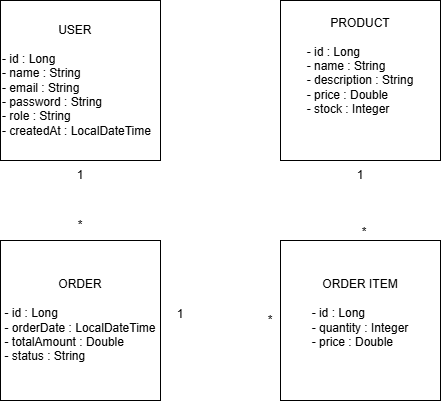

The diagram above was exported from draw.io. Its source (the exported page's mxGraphModel, read from the mxfile embedded in the PNG):
<mxGraphModel dx="1042" dy="570" grid="1" gridSize="10" guides="1" tooltips="1" connect="1" arrows="1" fold="1" page="1" pageScale="1" pageWidth="827" pageHeight="1169" math="0" shadow="0">
  <root>
    <mxCell id="0" />
    <mxCell id="1" parent="0" />
    <mxCell id="d1Uxiku80vw5ciQXc3mA-1" parent="1" style="whiteSpace=wrap;html=1;aspect=fixed;align=left;" value="&lt;div style=&quot;text-align: center;&quot;&gt;USER&amp;nbsp;&lt;/div&gt;&lt;div style=&quot;text-align: center;&quot;&gt;&lt;br&gt;&lt;/div&gt;&lt;div style=&quot;&quot;&gt;- id : Long&lt;br&gt;- name : String&lt;br&gt;- email : String&lt;br&gt;- password : String&lt;br&gt;- role : String&lt;br&gt;- createdAt : LocalDateTime&lt;/div&gt;" vertex="1">
      <mxGeometry height="160" width="160" x="80" y="120" as="geometry" />
    </mxCell>
    <mxCell id="d1Uxiku80vw5ciQXc3mA-2" parent="1" style="whiteSpace=wrap;html=1;aspect=fixed;" value="&lt;div style=&quot;&quot;&gt;&lt;span style=&quot;background-color: transparent; color: light-dark(rgb(0, 0, 0), rgb(255, 255, 255));&quot;&gt;PRODUCT&lt;/span&gt;&lt;/div&gt;&lt;div style=&quot;text-align: left;&quot;&gt;&lt;span style=&quot;background-color: transparent; color: light-dark(rgb(0, 0, 0), rgb(255, 255, 255));&quot;&gt;&lt;br&gt;&lt;/span&gt;&lt;/div&gt;&lt;div style=&quot;text-align: left;&quot;&gt;&lt;span style=&quot;background-color: transparent; color: light-dark(rgb(0, 0, 0), rgb(255, 255, 255));&quot;&gt;- id : Long&lt;/span&gt;&lt;/div&gt;&lt;div style=&quot;text-align: left;&quot;&gt;&lt;span style=&quot;background-color: transparent; color: light-dark(rgb(0, 0, 0), rgb(255, 255, 255));&quot;&gt;- name : String&lt;/span&gt;&lt;/div&gt;&lt;div style=&quot;text-align: left;&quot;&gt;&lt;span style=&quot;background-color: transparent; color: light-dark(rgb(0, 0, 0), rgb(255, 255, 255));&quot;&gt;- description : String&lt;/span&gt;&lt;/div&gt;&lt;div style=&quot;text-align: left;&quot;&gt;&lt;span style=&quot;background-color: transparent; color: light-dark(rgb(0, 0, 0), rgb(255, 255, 255));&quot;&gt;- price : Double&lt;/span&gt;&lt;/div&gt;&lt;div style=&quot;text-align: left;&quot;&gt;&lt;span style=&quot;background-color: transparent; color: light-dark(rgb(0, 0, 0), rgb(255, 255, 255));&quot;&gt;- stock : Integer&lt;/span&gt;&lt;/div&gt;&lt;div&gt;&lt;br&gt;&lt;div&gt;&lt;br&gt;&lt;/div&gt;&lt;/div&gt;" vertex="1">
      <mxGeometry height="160" width="160" x="360" y="120" as="geometry" />
    </mxCell>
    <mxCell id="d1Uxiku80vw5ciQXc3mA-4" parent="1" style="whiteSpace=wrap;html=1;aspect=fixed;" value="&lt;div style=&quot;&quot;&gt;ORDER&lt;/div&gt;&lt;div style=&quot;text-align: left;&quot;&gt;&lt;br&gt;&lt;/div&gt;&lt;span&gt;&lt;div style=&quot;text-align: left;&quot;&gt;&lt;span style=&quot;background-color: transparent; color: light-dark(rgb(0, 0, 0), rgb(255, 255, 255));&quot;&gt;- id : Long&lt;/span&gt;&lt;/div&gt;&lt;/span&gt;&lt;span&gt;&lt;div style=&quot;text-align: left;&quot;&gt;&lt;span style=&quot;background-color: transparent; color: light-dark(rgb(0, 0, 0), rgb(255, 255, 255));&quot;&gt;- orderDate : LocalDateTime&lt;/span&gt;&lt;/div&gt;&lt;/span&gt;&lt;span&gt;&lt;div style=&quot;text-align: left;&quot;&gt;&lt;span style=&quot;background-color: transparent; color: light-dark(rgb(0, 0, 0), rgb(255, 255, 255));&quot;&gt;- totalAmount : Double&lt;/span&gt;&lt;/div&gt;&lt;/span&gt;&lt;span&gt;&lt;div style=&quot;text-align: left;&quot;&gt;&lt;span style=&quot;background-color: transparent; color: light-dark(rgb(0, 0, 0), rgb(255, 255, 255));&quot;&gt;- status : String&lt;/span&gt;&lt;/div&gt;&lt;/span&gt;" vertex="1">
      <mxGeometry height="160" width="160" x="80" y="360" as="geometry" />
    </mxCell>
    <mxCell id="d1Uxiku80vw5ciQXc3mA-5" parent="1" style="whiteSpace=wrap;html=1;aspect=fixed;" value="ORDER ITEM&lt;div&gt;&lt;br&gt;&lt;div style=&quot;text-align: left;&quot;&gt;&lt;span style=&quot;background-color: transparent; color: light-dark(rgb(0, 0, 0), rgb(255, 255, 255));&quot;&gt;- id : Long&lt;/span&gt;&lt;/div&gt;&lt;span&gt;&lt;div style=&quot;text-align: left;&quot;&gt;&lt;span style=&quot;background-color: transparent; color: light-dark(rgb(0, 0, 0), rgb(255, 255, 255));&quot;&gt;- quantity : Integer&lt;/span&gt;&lt;/div&gt;&lt;/span&gt;&lt;span&gt;&lt;div style=&quot;text-align: left;&quot;&gt;&lt;span style=&quot;background-color: transparent; color: light-dark(rgb(0, 0, 0), rgb(255, 255, 255));&quot;&gt;- price : Double&lt;/span&gt;&lt;/div&gt;&lt;/span&gt;&lt;br&gt;&lt;/div&gt;" vertex="1">
      <mxGeometry height="160" width="160" x="360" y="360" as="geometry" />
    </mxCell>
    <mxCell id="d1Uxiku80vw5ciQXc3mA-6" parent="1" style="text;html=1;whiteSpace=wrap;strokeColor=none;fillColor=none;align=center;verticalAlign=middle;rounded=0;" value="1" vertex="1">
      <mxGeometry height="30" width="60" x="130" y="280" as="geometry" />
    </mxCell>
    <mxCell id="d1Uxiku80vw5ciQXc3mA-7" parent="1" style="text;html=1;whiteSpace=wrap;strokeColor=none;fillColor=none;align=center;verticalAlign=middle;rounded=0;" value="*" vertex="1">
      <mxGeometry height="30" width="60" x="130" y="330" as="geometry" />
    </mxCell>
    <mxCell id="d1Uxiku80vw5ciQXc3mA-8" parent="1" style="text;html=1;whiteSpace=wrap;strokeColor=none;fillColor=none;align=center;verticalAlign=middle;rounded=0;" value="1" vertex="1">
      <mxGeometry height="30" width="60" x="230" y="419" as="geometry" />
    </mxCell>
    <mxCell id="d1Uxiku80vw5ciQXc3mA-9" parent="1" style="text;html=1;whiteSpace=wrap;strokeColor=none;fillColor=none;align=center;verticalAlign=middle;rounded=0;" value="*" vertex="1">
      <mxGeometry height="30" width="60" x="320" y="425" as="geometry" />
    </mxCell>
    <mxCell id="d1Uxiku80vw5ciQXc3mA-10" parent="1" style="text;html=1;whiteSpace=wrap;strokeColor=none;fillColor=none;align=center;verticalAlign=middle;rounded=0;" value="1" vertex="1">
      <mxGeometry height="30" width="60" x="410" y="280" as="geometry" />
    </mxCell>
    <mxCell id="d1Uxiku80vw5ciQXc3mA-11" parent="1" style="text;html=1;whiteSpace=wrap;strokeColor=none;fillColor=none;align=center;verticalAlign=middle;rounded=0;" value="*" vertex="1">
      <mxGeometry height="30" width="60" x="414" y="337" as="geometry" />
    </mxCell>
  </root>
</mxGraphModel>